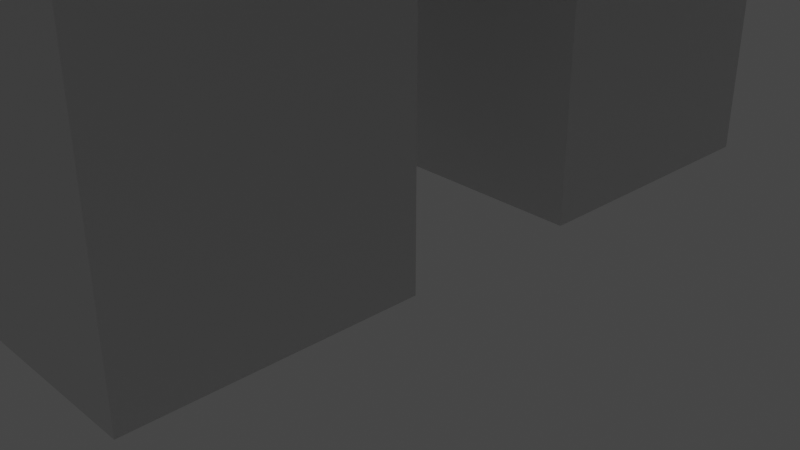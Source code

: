 # Source: Hippo.blend  (saved by Blender 2.91.10; exported with 4.5.12 LTS)
import bpy
from mathutils import Matrix  # noqa: F401  (used for matrix-valued properties, if any)

bpy.ops.wm.read_factory_settings(use_empty=True)
scene = bpy.context.scene
scene.name = 'Scene'

# ---- collections
col_collection = bpy.data.collections.new('Collection'); scene.collection.children.link(col_collection)

# ---- world
world_world = bpy.data.worlds.new('World'); scene.world = world_world
world_world.use_nodes = True; world_world.node_tree.nodes.clear()
_N = world_world.node_tree.nodes; _L = world_world.node_tree.links
n0 = _N.new('ShaderNodeOutputWorld'); n0.name = 'World Output'; n0.location = (300, 300)
n1 = _N.new('ShaderNodeBackground'); n1.name = 'Background'; n1.location = (10, 300)
n1.inputs[0].default_value = (0.05088, 0.05088, 0.05088, 1.0)
_L.new(n1.outputs[0], n0.inputs[0])
n0.is_active_output = True
world_world.color = (0.05088, 0.05088, 0.05088)
world_world.use_sun_shadow = False
world_world.sun_shadow_jitter_overblur = 0.0

# ---- cameras
cam_camera = bpy.data.cameras.new('Camera')
cam_camera.clip_end = 100.0
cam_camera.ortho_scale = 7.314

# ---- lights
light_light = bpy.data.lights.new('Light', 'POINT')
light_light.transmission_factor = 0.0
light_light.energy = 1000.0
light_light.shadow_soft_size = 0.1
light_light.shadow_maximum_resolution = 0.006
light_light.use_absolute_resolution = True

# ---- meshes
me_w_rfel_016 = bpy.data.meshes.new('Würfel.016')
me_w_rfel_016.from_pydata([(-6.0, -3.0, -2.0), (-6.0, -3.0, 0.0), (-6.0, 3.0, -2.0), (-6.0, 3.0, 0.0), (1.0, -3.0, -2.0), (1.0, -3.0, 0.0), (1.0, 3.0, -2.0), (1.0, 3.0, 0.0), (-5.767, -2.0, -0.8582), (-5.767, -2.0, 1.142), (-5.767, -1.0, -0.8582), (-5.767, -1.0, 1.142), (-4.767, -2.0, -0.8582), (-4.767, -2.0, 1.142), (-4.767, -1.0, -0.8582), (-4.767, -1.0, 1.142), (-5.767, 1.0, -0.8582), (-5.767, 1.0, 1.142), (-5.767, 2.0, -0.8582), (-5.767, 2.0, 1.142), (-4.767, 1.0, -0.8582), (-4.767, 1.0, 1.142), (-4.767, 2.0, -0.8582), (-4.767, 2.0, 1.142)], [], [(0, 1, 3, 2), (2, 3, 7, 6), (6, 7, 5, 4), (4, 5, 1, 0), (2, 6, 4, 0), (7, 3, 1, 5), (8, 9, 11, 10), (10, 11, 15, 14), (14, 15, 13, 12), (12, 13, 9, 8), (10, 14, 12, 8), (15, 11, 9, 13), (16, 17, 19, 18), (18, 19, 23, 22), (22, 23, 21, 20), (20, 21, 17, 16), (18, 22, 20, 16), (23, 19, 17, 21)])
_uv = me_w_rfel_016.uv_layers.new(name='UV-Map')
_uv.uv.foreach_set('vector', [0.7812, 0.8594, 0.7812, 0.8906, 0.6875, 0.8906, 0.6875, 0.8594, 0.6875, 0.8594, 0.6875, 0.8906, 0.5781, 0.8906, 0.5781, 0.8594, 0.9844, 0.8594, 0.9844, 0.8906, 0.8906, 0.8906, 0.8906, 0.8594, 0.8906, 0.8594, 0.8906, 0.8906, 0.7812, 0.8906, 0.7812, 0.8594, 0.7812, 0.8906, 0.7812, 1.0, 0.875, 1.0, 0.875, 0.8906, 0.6875, 1.0, 0.6875, 0.8906, 0.7812, 0.8906, 0.7812, 1.0, 0.2188, 0.8594, 0.2188, 0.8906, 0.2031, 0.8906, 0.2031, 0.8594, 0.2031, 0.8594, 0.2031, 0.8906, 0.1875, 0.8906, 0.1875, 0.8594, 0.25, 0.8594, 0.25, 0.8906, 0.2344, 0.8906, 0.2344, 0.8594, 0.2344, 0.8594, 0.2344, 0.8906, 0.2188, 0.8906, 0.2188, 0.8594, 0.2188, 0.8906, 0.2188, 0.9062, 0.2344, 0.9062, 0.2344, 0.8906, 0.2031, 0.9062, 0.2031, 0.8906, 0.2188, 0.8906, 0.2188, 0.9062, 0.2188, 0.9062, 0.2188, 0.9375, 0.2031, 0.9375, 0.2031, 0.9062, 0.2031, 0.9062, 0.2031, 0.9375, 0.1875, 0.9375, 0.1875, 0.9062, 0.25, 0.9062, 0.25, 0.9375, 0.2344, 0.9375, 0.2344, 0.9062, 0.2344, 0.9062, 0.2344, 0.9375, 0.2188, 0.9375, 0.2188, 0.9062, 0.2188, 0.9375, 0.2188, 0.9531, 0.2344, 0.9531, 0.2344, 0.9375, 0.2031, 0.9531, 0.2031, 0.9375, 0.2188, 0.9375, 0.2188, 0.9531])
me_w_rfel_016.use_remesh_fix_poles = True
me_w_rfel_016.use_remesh_preserve_attributes = False
me_w_rfel_016.use_mirror_vertex_groups = False
me_w_rfel_016.update()
me_w_rfel_018 = bpy.data.meshes.new('Würfel.018')
me_w_rfel_018.from_pydata([(0.0, 0.0, 0.0), (0.0, 0.0, 1.0), (0.0, 2.0, 0.0), (0.0, 2.0, 1.0), (2.0, 0.0, 0.0), (2.0, 0.0, 1.0), (2.0, 2.0, 0.0), (2.0, 2.0, 1.0), (-0.2846, -2.384e-07, -1.881), (-0.2846, -2.384e-07, 0.1195), (-0.2846, 6.0, -1.881), (-0.2846, 6.0, 0.1195), (6.715, -2.384e-07, -1.881), (6.715, -2.384e-07, 0.1195), (6.715, 6.0, -1.881), (6.715, 6.0, 0.1195), (-0.02492, 4.0, -0.06017), (-0.02492, 4.0, 0.9398), (-0.02492, 6.0, -0.06017), (-0.02492, 6.0, 0.9398), (1.975, 4.0, -0.06017), (1.975, 4.0, 0.9398), (1.975, 6.0, -0.06017), (1.975, 6.0, 0.9398), (4.95, -1.0, -3.728), (7.246, -1.0, 1.815), (4.95, 7.0, -3.728), (7.246, 7.0, 1.815), (11.42, -1.0, -6.407), (13.71, -1.0, -0.8638), (11.42, 7.0, -6.407), (13.71, 7.0, -0.8638), (7.517, -0.7071, -0.1449), (8.329, -2.828, 1.815), (8.058, 0.7071, 1.162), (8.87, -1.414, 3.122), (8.441, -0.7071, -0.5275), (9.252, -2.828, 1.432), (8.982, 0.7071, 0.779), (9.794, -1.414, 2.739), (8.058, 5.293, 1.162), (8.87, 7.414, 3.122), (7.517, 6.707, -0.1449), (8.329, 8.828, 1.815), (8.982, 5.293, 0.779), (9.794, 7.414, 2.739), (8.441, 6.707, -0.5275), (9.252, 8.828, 1.432)], [], [(0, 1, 3, 2), (2, 3, 7, 6), (6, 7, 5, 4), (4, 5, 1, 0), (2, 6, 4, 0), (7, 3, 1, 5), (8, 9, 11, 10), (10, 11, 15, 14), (14, 15, 13, 12), (12, 13, 9, 8), (10, 14, 12, 8), (15, 11, 9, 13), (16, 17, 19, 18), (18, 19, 23, 22), (22, 23, 21, 20), (20, 21, 17, 16), (18, 22, 20, 16), (23, 19, 17, 21), (24, 25, 27, 26), (26, 27, 31, 30), (30, 31, 29, 28), (28, 29, 25, 24), (26, 30, 28, 24), (31, 27, 25, 29), (32, 33, 35, 34), (34, 35, 39, 38), (38, 39, 37, 36), (36, 37, 33, 32), (34, 38, 36, 32), (39, 35, 33, 37), (40, 41, 43, 42), (42, 43, 47, 46), (46, 47, 45, 44), (44, 45, 41, 40), (42, 46, 44, 40), (47, 43, 41, 45)])
_uv = me_w_rfel_018.uv_layers.new(name='UV-Map')
_uv.uv.foreach_set('vector', [0.2031, 0.9531, 0.2031, 0.9688, 0.1719, 0.9688, 0.1719, 0.9531, 0.1719, 0.9531, 0.1719, 0.9688, 0.1406, 0.9688, 0.1406, 0.9531, 0.2656, 0.9531, 0.2656, 0.9688, 0.2344, 0.9688, 0.2344, 0.9531, 0.2344, 0.9531, 0.2344, 0.9688, 0.2031, 0.9688, 0.2031, 0.9531, 0.2031, 0.9688, 0.2031, 1.0, 0.2344, 1.0, 0.2344, 0.9688, 0.1719, 1.0, 0.1719, 0.9688, 0.2031, 0.9688, 0.2031, 1.0, 0.6719, 0.3906, 0.6719, 0.4219, 0.5781, 0.4219, 0.5781, 0.3906, 0.5781, 0.3906, 0.5781, 0.4219, 0.4688, 0.4219, 0.4688, 0.3906, 0.875, 0.3906, 0.875, 0.4219, 0.7812, 0.4219, 0.7812, 0.3906, 0.7812, 0.3906, 0.7812, 0.4219, 0.6719, 0.4219, 0.6719, 0.3906, 0.6719, 0.4219, 0.6719, 0.5312, 0.7656, 0.5312, 0.7656, 0.4219, 0.5781, 0.5312, 0.5781, 0.4219, 0.6719, 0.4219, 0.6719, 0.5312, 0.0625, 0.7812, 0.0625, 0.7969, 0.03125, 0.7969, 0.03125, 0.7812, 0.03125, 0.7812, 0.03125, 0.7969, 0.0, 0.7969, 0.0, 0.7812, 0.125, 0.7812, 0.125, 0.7969, 0.09375, 0.7969, 0.09375, 0.7812, 0.09375, 0.7812, 0.09375, 0.7969, 0.0625, 0.7969, 0.0625, 0.7812, 0.0625, 0.7969, 0.0625, 0.8281, 0.09375, 0.8281, 0.09375, 0.7969, 0.03125, 0.8281, 0.03125, 0.7969, 0.0625, 0.7969, 0.0625, 0.8281, 0.2344, 0.4062, 0.2344, 0.5, 0.1094, 0.5, 0.1094, 0.4062, 0.1094, 0.4062, 0.1094, 0.5, 0.0, 0.5, 0.0, 0.4062, 0.4688, 0.4062, 0.4688, 0.5, 0.3438, 0.5, 0.3438, 0.4062, 0.3438, 0.4062, 0.3438, 0.5, 0.2344, 0.5, 0.2344, 0.4062, 0.2344, 0.5, 0.2344, 0.6094, 0.3594, 0.6094, 0.3594, 0.5, 0.1094, 0.6094, 0.1094, 0.5, 0.2344, 0.5, 0.2344, 0.6094, 0.04688, 0.5469, 0.04688, 0.5938, 0.01562, 0.5938, 0.01562, 0.5469, 0.01562, 0.5469, 0.01562, 0.5938, 0.0, 0.5938, 0.0, 0.5469, 0.09375, 0.5469, 0.09375, 0.5938, 0.0625, 0.5938, 0.0625, 0.5469, 0.0625, 0.5469, 0.0625, 0.5938, 0.04688, 0.5938, 0.04688, 0.5469, 0.04688, 0.5938, 0.04688, 0.6094, 0.07812, 0.6094, 0.07812, 0.5938, 0.01562, 0.6094, 0.01562, 0.5938, 0.04688, 0.5938, 0.04688, 0.6094, 0.1719, 0.7656, 0.1719, 0.8125, 0.1406, 0.8125, 0.1406, 0.7656, 0.1406, 0.7656, 0.1406, 0.8125, 0.125, 0.8125, 0.125, 0.7656, 0.2188, 0.7656, 0.2188, 0.8125, 0.1875, 0.8125, 0.1875, 0.7656, 0.1875, 0.7656, 0.1875, 0.8125, 0.1719, 0.8125, 0.1719, 0.7656, 0.1719, 0.8125, 0.1719, 0.8281, 0.2031, 0.8281, 0.2031, 0.8125, 0.1406, 0.8281, 0.1406, 0.8125, 0.1719, 0.8125, 0.1719, 0.8281])
me_w_rfel_018.use_remesh_fix_poles = True
me_w_rfel_018.use_remesh_preserve_attributes = False
me_w_rfel_018.use_mirror_vertex_groups = False
me_w_rfel_018.update()
me_w_rfel_022 = bpy.data.meshes.new('Würfel.022')
me_w_rfel_022.from_pydata([(0.0, -5.0, -4.0), (0.0, -5.0, 4.0), (0.0, 5.0, -4.0), (0.0, 5.0, 4.0), (17.0, -5.0, -4.0), (17.0, -5.0, 4.0), (17.0, 5.0, -4.0), (17.0, 5.0, 4.0)], [], [(0, 1, 3, 2), (2, 3, 7, 6), (6, 7, 5, 4), (4, 5, 1, 0), (2, 6, 4, 0), (7, 3, 1, 5)])
_uv = me_w_rfel_022.uv_layers.new(name='UV-Map')
_uv.uv.foreach_set('vector', [0.4219, 0.6094, 0.4219, 0.7344, 0.2656, 0.7344, 0.2656, 0.6094, 0.2656, 0.6094, 0.2656, 0.7344, 0.0, 0.7344, 0.0, 0.6094, 0.8438, 0.6094, 0.8438, 0.7344, 0.6875, 0.7344, 0.6875, 0.6094, 0.6875, 0.6094, 0.6875, 0.7344, 0.4219, 0.7344, 0.4219, 0.6094, 0.4219, 0.7344, 0.4219, 1.0, 0.5781, 1.0, 0.5781, 0.7344, 0.2656, 1.0, 0.2656, 0.7344, 0.4219, 0.7344, 0.4219, 1.0])
me_w_rfel_022.use_remesh_fix_poles = True
me_w_rfel_022.use_remesh_preserve_attributes = False
me_w_rfel_022.use_mirror_vertex_groups = False
me_w_rfel_022.update()
me_w_rfel_023 = bpy.data.meshes.new('Würfel.023')
me_w_rfel_023.from_pydata([(0.0, -1.0, -5.0), (0.0, -1.0, 1.0), (0.0, 1.0, -5.0), (0.0, 1.0, 1.0), (1.0, -1.0, -5.0), (1.0, -1.0, 1.0), (1.0, 1.0, -5.0), (1.0, 1.0, 1.0)], [], [(0, 1, 3, 2), (2, 3, 7, 6), (6, 7, 5, 4), (4, 5, 1, 0), (2, 6, 4, 0), (7, 3, 1, 5)])
_uv = me_w_rfel_023.uv_layers.new(name='UV-Map')
_uv.uv.foreach_set('vector', [0.625, 0.7656, 0.625, 0.8594, 0.5938, 0.8594, 0.5938, 0.7656, 0.5938, 0.7656, 0.5938, 0.8594, 0.5781, 0.8594, 0.5781, 0.7656, 0.6719, 0.7656, 0.6719, 0.8594, 0.6406, 0.8594, 0.6406, 0.7656, 0.6406, 0.7656, 0.6406, 0.8594, 0.625, 0.8594, 0.625, 0.7656, 0.625, 0.8594, 0.625, 0.875, 0.6562, 0.875, 0.6562, 0.8594, 0.5938, 0.875, 0.5938, 0.8594, 0.625, 0.8594, 0.625, 0.875])
me_w_rfel_023.use_remesh_fix_poles = True
me_w_rfel_023.use_remesh_preserve_attributes = False
me_w_rfel_023.use_mirror_vertex_groups = False
me_w_rfel_023.update()
me_w_rfel_026 = bpy.data.meshes.new('Würfel.026')
me_w_rfel_026.from_pydata([(-2.0, -2.0, 0.0), (-2.0, -2.0, 8.0), (-2.0, 1.0, 0.0), (-2.0, 1.0, 8.0), (1.0, -2.0, 0.0), (1.0, -2.0, 8.0), (1.0, 1.0, 0.0), (1.0, 1.0, 8.0)], [], [(0, 1, 3, 2), (2, 3, 7, 6), (6, 7, 5, 4), (4, 5, 1, 0), (2, 6, 4, 0), (7, 3, 1, 5)])
_uv = me_w_rfel_026.uv_layers.new(name='UV-Map')
_uv.uv.foreach_set('vector', [0.4688, 0.2188, 0.4688, 0.3438, 0.4219, 0.3438, 0.4219, 0.2188, 0.4219, 0.2188, 0.4219, 0.3438, 0.375, 0.3438, 0.375, 0.2188, 0.5625, 0.2188, 0.5625, 0.3438, 0.5156, 0.3438, 0.5156, 0.2188, 0.5156, 0.2188, 0.5156, 0.3438, 0.4688, 0.3438, 0.4688, 0.2188, 0.4688, 0.3438, 0.4688, 0.3906, 0.5156, 0.3906, 0.5156, 0.3438, 0.4219, 0.3906, 0.4219, 0.3438, 0.4688, 0.3438, 0.4688, 0.3906])
me_w_rfel_026.use_remesh_fix_poles = True
me_w_rfel_026.use_remesh_preserve_attributes = False
me_w_rfel_026.use_mirror_vertex_groups = False
me_w_rfel_026.update()
me_w_rfel_027 = bpy.data.meshes.new('Würfel.027')
me_w_rfel_027.from_pydata([(-2.0, -2.0, 0.0), (-2.0, -2.0, 8.0), (-2.0, 1.0, 0.0), (-2.0, 1.0, 8.0), (1.0, -2.0, 0.0), (1.0, -2.0, 8.0), (1.0, 1.0, 0.0), (1.0, 1.0, 8.0)], [], [(0, 1, 3, 2), (2, 3, 7, 6), (6, 7, 5, 4), (4, 5, 1, 0), (2, 6, 4, 0), (7, 3, 1, 5)])
_uv = me_w_rfel_027.uv_layers.new(name='UV-Map')
_uv.uv.foreach_set('vector', [0.2812, 0.2344, 0.2812, 0.3594, 0.2344, 0.3594, 0.2344, 0.2344, 0.2344, 0.2344, 0.2344, 0.3594, 0.1875, 0.3594, 0.1875, 0.2344, 0.375, 0.2344, 0.375, 0.3594, 0.3281, 0.3594, 0.3281, 0.2344, 0.3281, 0.2344, 0.3281, 0.3594, 0.2812, 0.3594, 0.2812, 0.2344, 0.2812, 0.3594, 0.2812, 0.4062, 0.3281, 0.4062, 0.3281, 0.3594, 0.2344, 0.4062, 0.2344, 0.3594, 0.2812, 0.3594, 0.2812, 0.4062])
me_w_rfel_027.use_remesh_fix_poles = True
me_w_rfel_027.use_remesh_preserve_attributes = False
me_w_rfel_027.use_mirror_vertex_groups = False
me_w_rfel_027.update()
me_w_rfel_028 = bpy.data.meshes.new('Würfel.028')
me_w_rfel_028.from_pydata([(-2.0, -2.0, 0.0), (-2.0, -2.0, 8.0), (-2.0, 1.0, 0.0), (-2.0, 1.0, 8.0), (1.0, -2.0, 0.0), (1.0, -2.0, 8.0), (1.0, 1.0, 0.0), (1.0, 1.0, 8.0)], [], [(0, 1, 3, 2), (2, 3, 7, 6), (6, 7, 5, 4), (4, 5, 1, 0), (2, 6, 4, 0), (7, 3, 1, 5)])
_uv = me_w_rfel_028.uv_layers.new(name='UV-Map')
_uv.uv.foreach_set('vector', [0.09375, 0.2344, 0.09375, 0.3594, 0.04688, 0.3594, 0.04688, 0.2344, 0.04688, 0.2344, 0.04688, 0.3594, 0.0, 0.3594, 0.0, 0.2344, 0.1875, 0.2344, 0.1875, 0.3594, 0.1406, 0.3594, 0.1406, 0.2344, 0.1406, 0.2344, 0.1406, 0.3594, 0.09375, 0.3594, 0.09375, 0.2344, 0.09375, 0.3594, 0.09375, 0.4062, 0.1406, 0.4062, 0.1406, 0.3594, 0.04688, 0.4062, 0.04688, 0.3594, 0.09375, 0.3594, 0.09375, 0.4062])
me_w_rfel_028.use_remesh_fix_poles = True
me_w_rfel_028.use_remesh_preserve_attributes = False
me_w_rfel_028.use_mirror_vertex_groups = False
me_w_rfel_028.update()
me_w_rfel_029 = bpy.data.meshes.new('Würfel.029')
me_w_rfel_029.from_pydata([(-2.0, -2.0, 0.0), (-2.0, -2.0, 8.0), (-2.0, 1.0, 0.0), (-2.0, 1.0, 8.0), (1.0, -2.0, 0.0), (1.0, -2.0, 8.0), (1.0, 1.0, 0.0), (1.0, 1.0, 8.0)], [], [(0, 1, 3, 2), (2, 3, 7, 6), (6, 7, 5, 4), (4, 5, 1, 0), (2, 6, 4, 0), (7, 3, 1, 5)])
_uv = me_w_rfel_029.uv_layers.new(name='UV-Map')
_uv.uv.foreach_set('vector', [0.09375, 0.8281, 0.09375, 0.9531, 0.04688, 0.9531, 0.04688, 0.8281, 0.04688, 0.8281, 0.04688, 0.9531, 0.0, 0.9531, 0.0, 0.8281, 0.1875, 0.8281, 0.1875, 0.9531, 0.1406, 0.9531, 0.1406, 0.8281, 0.1406, 0.8281, 0.1406, 0.9531, 0.09375, 0.9531, 0.09375, 0.8281, 0.09375, 0.9531, 0.09375, 1.0, 0.1406, 1.0, 0.1406, 0.9531, 0.04688, 1.0, 0.04688, 0.9531, 0.09375, 0.9531, 0.09375, 1.0])
me_w_rfel_029.use_remesh_fix_poles = True
me_w_rfel_029.use_remesh_preserve_attributes = False
me_w_rfel_029.use_mirror_vertex_groups = False
me_w_rfel_029.update()
arm_skelett = bpy.data.armatures.new('Skelett')  # bones are not reproduced
arm_skelett_001 = bpy.data.armatures.new('Skelett.001')  # bones are not reproduced
arm_skelett_002 = bpy.data.armatures.new('Skelett.002')  # bones are not reproduced
arm_skelett_003 = bpy.data.armatures.new('Skelett.003')  # bones are not reproduced
arm_skelett_004 = bpy.data.armatures.new('Skelett.004')  # bones are not reproduced
arm_skelett_005 = bpy.data.armatures.new('Skelett.005')  # bones are not reproduced
arm_skelett_006 = bpy.data.armatures.new('Skelett.006')  # bones are not reproduced
arm_skelett_007 = bpy.data.armatures.new('Skelett.007')  # bones are not reproduced

# ---- objects
ob_cube_002 = bpy.data.objects.new('cube.002', me_w_rfel_016)
ob_cube_004 = bpy.data.objects.new('cube.004', me_w_rfel_018)
ob_cube_008 = bpy.data.objects.new('cube.008', me_w_rfel_022)
ob_cube_009 = bpy.data.objects.new('cube.009', me_w_rfel_023)
ob_cube_012 = bpy.data.objects.new('cube.012', me_w_rfel_026)
ob_cube_013 = bpy.data.objects.new('cube.013', me_w_rfel_027)
ob_cube_014 = bpy.data.objects.new('cube.014', me_w_rfel_028)
ob_cube = bpy.data.objects.new('cube', me_w_rfel_029)
ob_skelett = bpy.data.objects.new('Skelett', arm_skelett)
ob_skelett_001 = bpy.data.objects.new('Skelett.001', arm_skelett_001)
ob_skelett_002 = bpy.data.objects.new('Skelett.002', arm_skelett_002)
ob_skelett_003 = bpy.data.objects.new('Skelett.003', arm_skelett_003)
ob_skelett_004 = bpy.data.objects.new('Skelett.004', arm_skelett_004)
ob_skelett_005 = bpy.data.objects.new('Skelett.005', arm_skelett_005)
ob_skelett_006 = bpy.data.objects.new('Skelett.006', arm_skelett_006)
ob_skelett_007 = bpy.data.objects.new('Skelett.007', arm_skelett_007)
ob_light = bpy.data.objects.new('Light', light_light)
ob_camera = bpy.data.objects.new('Camera', cam_camera)

# ---- transforms, parenting, visibility, modifiers, constraints
ob_cube_002.location = (2.552, 9.897, 8.038)
ob_cube_002.rotation_euler = (0.0, -0.3927, -1.571)
ob_cube_002.lineart.crease_threshold = 0.0
ob_cube_004.location = (-0.4494, 16.9, 7.588)
ob_cube_004.rotation_euler = (0.0, -0.3927, -1.571)
ob_cube_004.lineart.crease_threshold = 0.0
ob_cube_008.location = (2.553, 3.897, 9.038)
ob_cube_008.rotation_euler = (0.0, -0.0, -1.571)
ob_cube_008.lineart.crease_threshold = 0.0
ob_cube_009.location = (2.556, -12.1, 11.04)
ob_cube_009.rotation_euler = (0.0, -0.3927, -1.571)
ob_cube_009.lineart.crease_threshold = 0.0
ob_cube_012.location = (5.553, 0.8976, 0.03751)
ob_cube_012.rotation_euler = (0.0, -0.0, -1.571)
ob_cube_012.lineart.crease_threshold = 0.0
ob_cube_013.location = (5.555, -9.102, 0.03751)
ob_cube_013.rotation_euler = (0.0, -0.0, -1.571)
ob_cube_013.lineart.crease_threshold = 0.0
ob_cube_014.location = (0.5552, -9.103, 0.03751)
ob_cube_014.rotation_euler = (0.0, -0.0, -1.571)
ob_cube_014.lineart.crease_threshold = 0.0
ob_cube.location = (0.5534, 0.8967, 0.03751)
ob_cube.rotation_euler = (0.0, -0.0, -1.571)
ob_cube.lineart.crease_threshold = 0.0
ob_skelett.location = (2.809, -2.879, 11.94)
ob_skelett.scale = (4.147, 4.147, 4.147)
ob_skelett.show_in_front = True
ob_skelett.lineart.crease_threshold = 0.0
ob_skelett_001.location = (2.809, 2.458, 8.216)
ob_skelett_001.rotation_euler = (-1.089, -0.0, 0.0)
ob_skelett_001.scale = (4.349, 4.349, 4.349)
ob_skelett_001.show_in_front = True
ob_skelett_001.lineart.crease_threshold = 0.0
ob_skelett_002.location = (2.668, 7.724, 7.654)
ob_skelett_002.rotation_euler = (-1.876, -0.0, 0.0)
ob_skelett_002.scale = (3.573, 3.573, 3.573)
ob_skelett_002.show_in_front = True
ob_skelett_002.lineart.crease_threshold = 0.0
ob_skelett_003.location = (5.147, 0.8443, 6.741)
ob_skelett_003.rotation_euler = (-3.16, -0.0, 0.0)
ob_skelett_003.scale = (3.966, 3.966, 3.966)
ob_skelett_003.show_in_front = True
ob_skelett_003.lineart.crease_threshold = 0.0
ob_skelett_004.location = (5.196, -8.163, 6.741)
ob_skelett_004.rotation_euler = (-3.16, -0.0, 0.0)
ob_skelett_004.scale = (3.966, 3.966, 3.966)
ob_skelett_004.show_in_front = True
ob_skelett_004.lineart.crease_threshold = 0.0
ob_skelett_005.location = (0.0, 0.9129, 6.741)
ob_skelett_005.rotation_euler = (-3.16, -0.0, 0.0)
ob_skelett_005.scale = (3.966, 3.966, 3.966)
ob_skelett_005.show_in_front = True
ob_skelett_005.lineart.crease_threshold = 0.0
ob_skelett_006.location = (-1.431e-06, -7.958, 6.741)
ob_skelett_006.rotation_euler = (-3.16, -0.0, 0.0)
ob_skelett_006.scale = (3.966, 3.966, 3.966)
ob_skelett_006.show_in_front = True
ob_skelett_006.lineart.crease_threshold = 0.0
ob_skelett_007.location = (2.739, -12.64, 11.24)
ob_skelett_007.rotation_euler = (2.784, -0.0, 0.0)
ob_skelett_007.scale = (2.961, 2.961, 2.961)
ob_skelett_007.show_in_front = True
ob_skelett_007.lineart.crease_threshold = 0.0
ob_light.location = (3.56, -2.906, 5.904)
ob_light.rotation_euler = (0.6503, 0.05522, 0.2958)
ob_light.lock_rotations_4d = False
ob_light.empty_display_type = 'ARROWS'
ob_light.color = (0.0, 0.0, 0.0, 0.0)
ob_light.lineart.crease_threshold = 0.0
ob_camera.location = (-4.371, -6.19, 4.958)
ob_camera.rotation_euler = (1.109, -0.0, -0.7557)
ob_camera.lock_rotations_4d = False
ob_camera.empty_display_type = 'ARROWS'
ob_camera.color = (0.0, 0.0, 0.0, 0.0)
ob_camera.display_type = 'WIRE'
ob_camera.lineart.crease_threshold = 0.0

# ---- collection membership
scene.collection.objects.link(ob_cube_002)
scene.collection.objects.link(ob_cube_004)
scene.collection.objects.link(ob_cube_008)
scene.collection.objects.link(ob_cube_009)
scene.collection.objects.link(ob_cube_012)
scene.collection.objects.link(ob_cube_013)
scene.collection.objects.link(ob_cube_014)
scene.collection.objects.link(ob_cube)
scene.collection.objects.link(ob_skelett)
scene.collection.objects.link(ob_skelett_001)
scene.collection.objects.link(ob_skelett_002)
scene.collection.objects.link(ob_skelett_003)
scene.collection.objects.link(ob_skelett_004)
scene.collection.objects.link(ob_skelett_005)
scene.collection.objects.link(ob_skelett_006)
scene.collection.objects.link(ob_skelett_007)
col_collection.objects.link(ob_light)
col_collection.objects.link(ob_camera)

# ---- scene / render settings (as saved in the file)
scene.camera = ob_camera
scene.frame_start = 1; scene.frame_end = 250; scene.frame_set(1)
scene.render.engine = 'BLENDER_EEVEE_NEXT'
scene.cycles.use_denoising = False
scene.cycles.samples = 128
scene.cycles.sampling_pattern = 'TABULATED_SOBOL'
scene.cycles.use_adaptive_sampling = False
scene.cycles.use_light_tree = False
scene.view_settings.view_transform = 'Filmic'
bpy.context.view_layer.update()
